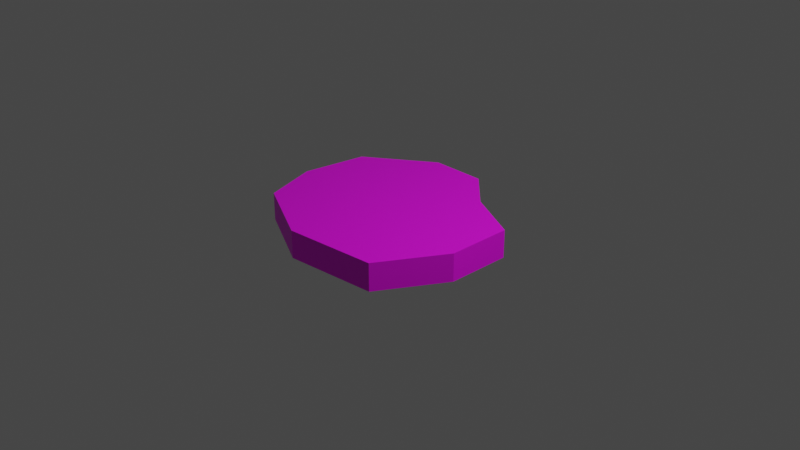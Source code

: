 # Source: TomatoSlice.blend  (saved by Blender 3.5.10; exported with 4.5.12 LTS)
import bpy
from mathutils import Matrix  # noqa: F401  (used for matrix-valued properties, if any)

bpy.ops.wm.read_factory_settings(use_empty=True)
scene = bpy.context.scene
scene.name = 'Scene'

# ---- collections
col_collection = bpy.data.collections.new('Collection'); scene.collection.children.link(col_collection)

# ---- images (referenced by path relative to the original .blend; pixels are not part of the script)
import os
ASSET_DIR = os.environ.get("B2B_ASSET_DIR", "")  # directory of the original .blend (textures are referenced by path, not embedded)
HERE = os.path.dirname(os.path.abspath(__file__))  # packed textures are extracted next to this script under _unpacked/

def load_image(name, relpath, width, height, colorspace="sRGB"):
    """Load a texture the original file referenced (path relative to the .blend, or extracted next to this script)."""
    p = next((c for c in (os.path.join(HERE, relpath), os.path.join(ASSET_DIR, relpath)) if relpath and os.path.exists(c)), "")
    if p:
        img = bpy.data.images.load(p, check_existing=True)
        img.name = name
    else:  # same state as the original file: an image datablock whose file is absent (Cycles renders it pink)
        img = bpy.data.images.new(name, width, height)
        img.source = "FILE"
        img.filepath = "//" + (relpath or name)
    img.colorspace_settings.name = colorspace
    return img
img_tomatoslice_png = load_image('TomatoSlice.png', 'TomatoSlice.png', 1024, 1024, 'sRGB')

# ---- materials (node trees are filled in below, after node groups)
mat_material_001 = bpy.data.materials.new('Material.001')
mat_material_001.use_transparent_shadow = False

# ---- material node trees
mat_material_001.use_nodes = True; mat_material_001.node_tree.nodes.clear()
_N = mat_material_001.node_tree.nodes; _L = mat_material_001.node_tree.links
n0 = _N.new('ShaderNodeBsdfPrincipled'); n0.name = 'Principled BSDF'; n0.location = (10, 300)
n0.distribution = 'GGX'
n0.subsurface_method = 'RANDOM_WALK_SKIN'
n0.inputs[3].default_value = 1.45
n0.inputs[27].default_value = (0.0, 0.0, 0.0, 1.0)
n0.inputs[28].default_value = 1.0
n1 = _N.new('ShaderNodeOutputMaterial'); n1.name = 'Material Output'; n1.location = (300, 300)
n2 = _N.new('ShaderNodeTexImage'); n2.name = 'Image Texture'; n2.location = (-380, 185)
n2.image = img_tomatoslice_png
_L.new(n0.outputs[0], n1.inputs[0])
_L.new(n2.outputs[0], n0.inputs[0])
n1.is_active_output = True

# ---- world
world_world = bpy.data.worlds.new('World'); scene.world = world_world
world_world.use_nodes = True; world_world.node_tree.nodes.clear()
_N = world_world.node_tree.nodes; _L = world_world.node_tree.links
n0 = _N.new('ShaderNodeOutputWorld'); n0.name = 'World Output'; n0.location = (300, 300)
n1 = _N.new('ShaderNodeBackground'); n1.name = 'Background'; n1.location = (10, 300)
n1.inputs[0].default_value = (0.05088, 0.05088, 0.05088, 1.0)
_L.new(n1.outputs[0], n0.inputs[0])
n0.is_active_output = True
world_world.color = (0.05088, 0.05088, 0.05088)
world_world.use_sun_shadow = False
world_world.sun_shadow_jitter_overblur = 0.0

# ---- cameras
cam_camera = bpy.data.cameras.new('Camera')
cam_camera.clip_end = 100.0
cam_camera.ortho_scale = 7.314

# ---- lights
light_light = bpy.data.lights.new('Light', 'POINT')
light_light.transmission_factor = 0.0
light_light.energy = 1000.0
light_light.shadow_soft_size = 0.1
light_light.shadow_maximum_resolution = 0.006
light_light.use_absolute_resolution = True

# ---- meshes
me_plane = bpy.data.meshes.new('Plane')
me_plane.from_pydata([(1.1, 0.36, -0.15), (0.5, 0.66, -0.15), (1.1, 0.36, 0.15), (0.1, 1.06, -0.15), (1.1, -0.34, -0.15), (0.7, -1.04, -0.15), (-0.3, -1.14, -0.15), (-1.1, -0.74, -0.15), (-1.3, -0.14, -0.15), (-1.2, 0.56, -0.15), (-0.5, 1.06, -0.15), (0.5, 0.66, 0.15), (0.1, 1.06, 0.15), (1.1, -0.34, 0.15), (0.7, -1.04, 0.15), (-0.3, -1.14, 0.15), (-1.1, -0.74, 0.15), (-1.3, -0.14, 0.15), (-1.2, 0.56, 0.15), (-0.5, 1.06, 0.15)], [], [(4, 5, 6, 7, 8, 9, 10, 3, 1, 0), (13, 2, 11, 12, 19, 18, 17, 16, 15, 14), (1, 11, 2, 0), (8, 17, 18, 9), (5, 14, 15, 6), (3, 12, 11, 1), (9, 18, 19, 10), (6, 15, 16, 7), (10, 19, 12, 3), (0, 2, 13, 4), (7, 16, 17, 8), (4, 13, 14, 5)])
_uv = me_plane.uv_layers.new(name='UVMap')
_uv.uv.foreach_set('vector', [0.3739, 0.532, 0.2618, 0.4112, 0.2771, 0.2053, 0.4379, 0.1325, 0.5936, 0.1364, 0.7469, 0.1865, 0.8341, 0.3332, 0.7829, 0.4433, 0.6563, 0.4896, 0.567, 0.5638, 0.8326, 0.2928, 0.8183, 0.4292, 0.6648, 0.478, 0.5584, 0.5495, 0.4111, 0.5398, 0.2679, 0.431, 0.2576, 0.293, 0.3004, 0.1793, 0.5051, 0.1279, 0.7169, 0.1625, 0.8449, 0.9167, 0.8449, 0.976, 0.716, 0.976, 0.716, 0.9167, 0.553, 0.8156, 0.553, 0.7563, 0.6884, 0.7563, 0.6884, 0.8156, 0.3665, 0.7584, 0.3665, 0.8177, 0.2096, 0.8177, 0.2096, 0.7584, 0.1603, 0.9188, 0.1603, 0.9781, 0.03007, 0.9781, 0.03007, 0.9188, 0.4491, 0.9188, 0.4491, 0.9781, 0.3, 0.9781, 0.3, 0.9188, 0.2096, 0.7584, 0.2096, 0.8177, 0.03007, 0.8177, 0.03007, 0.7584, 0.3, 0.9188, 0.3, 0.9781, 0.1603, 0.9781, 0.1603, 0.9188, 0.716, 0.9167, 0.716, 0.976, 0.5763, 0.976, 0.5763, 0.9167, 0.3894, 0.8156, 0.3894, 0.7563, 0.553, 0.7563, 0.553, 0.8156, 0.5763, 0.9167, 0.5763, 0.976, 0.4676, 0.976, 0.4676, 0.9167])
me_plane.materials.append(mat_material_001)
me_plane.update()

# ---- objects
ob_light = bpy.data.objects.new('Light', light_light)
ob_camera = bpy.data.objects.new('Camera', cam_camera)
ob_plane = bpy.data.objects.new('Plane', me_plane)

# ---- transforms, parenting, visibility, modifiers, constraints
ob_light.location = (4.076, 1.005, 5.904)
ob_light.rotation_euler = (0.6503, 0.05522, 1.866)
ob_light.lock_rotations_4d = False
ob_light.empty_display_type = 'ARROWS'
ob_light.color = (0.0, 0.0, 0.0, 0.0)
ob_light.lineart.crease_threshold = 0.0
ob_camera.location = (7.359, -6.926, 4.958)
ob_camera.rotation_euler = (1.109, 0.0, 0.8149)
ob_camera.lock_rotations_4d = False
ob_camera.empty_display_type = 'ARROWS'
ob_camera.color = (0.0, 0.0, 0.0, 0.0)
ob_camera.display_type = 'WIRE'
ob_camera.lineart.crease_threshold = 0.0
ob_plane.location = (8.196e-08, -5.96e-08, 0.0)

# ---- collection membership
col_collection.objects.link(ob_light)
col_collection.objects.link(ob_camera)
col_collection.objects.link(ob_plane)

# ---- scene / render settings (as saved in the file)
scene.camera = ob_camera
scene.frame_start = 1; scene.frame_end = 250; scene.frame_set(1)
scene.render.engine = 'BLENDER_EEVEE_NEXT'
scene.cycles.sampling_pattern = 'TABULATED_SOBOL'
scene.view_settings.view_transform = 'Filmic'
bpy.context.view_layer.update()

